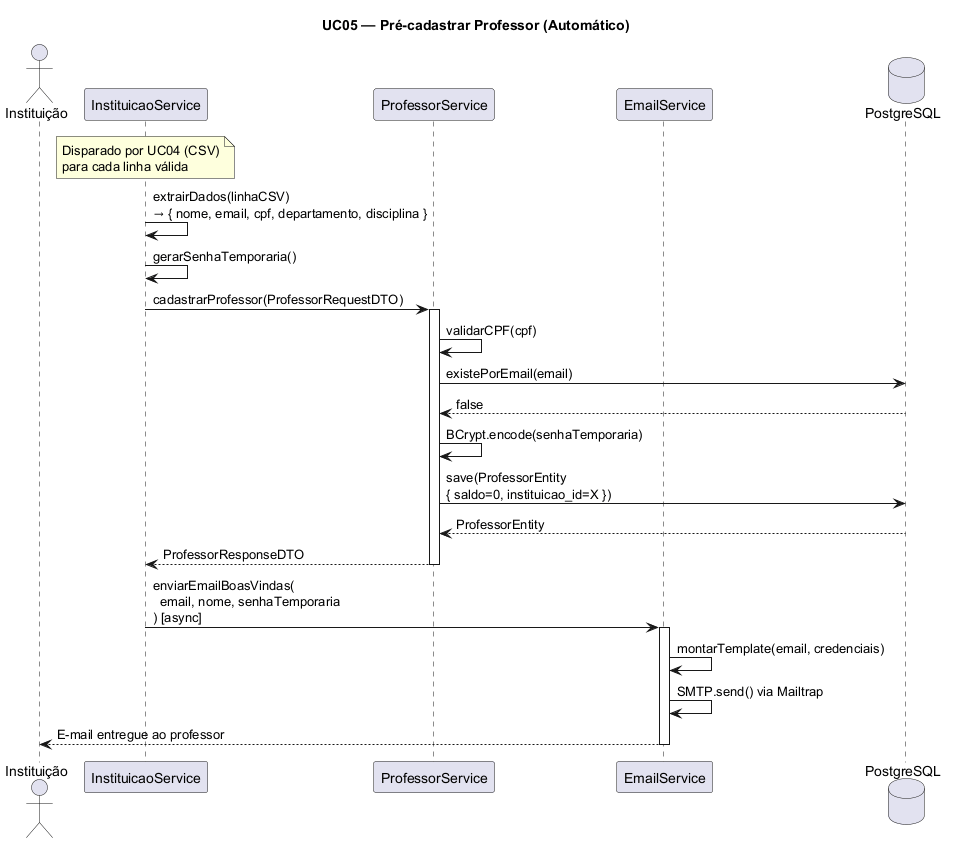

The diagram above was rendered by PlantUML. Its source (embedded in the PNG):
@startuml UC05 - Pre-cadastrar Professor (auto)
title UC05 — Pré-cadastrar Professor (Automático)

actor "Instituição" as I
participant "InstituicaoService" as IS
participant "ProfessorService" as PS
participant "EmailService" as ES
database "PostgreSQL" as DB

note over IS: Disparado por UC04 (CSV)\npara cada linha válida

IS -> IS: extrairDados(linhaCSV)\n→ { nome, email, cpf, departamento, disciplina }
IS -> IS: gerarSenhaTemporaria()

IS -> PS: cadastrarProfessor(ProfessorRequestDTO)
activate PS

PS -> PS: validarCPF(cpf)
PS -> DB: existePorEmail(email)
DB --> PS: false

PS -> PS: BCrypt.encode(senhaTemporaria)
PS -> DB: save(ProfessorEntity\n{ saldo=0, instituicao_id=X })
DB --> PS: ProfessorEntity

PS --> IS: ProfessorResponseDTO
deactivate PS

IS -> ES: enviarEmailBoasVindas(\n  email, nome, senhaTemporaria\n) [async]
activate ES
ES -> ES: montarTemplate(email, credenciais)
ES -> ES: SMTP.send() via Mailtrap
ES --> I: E-mail entregue ao professor
deactivate ES
@enduml